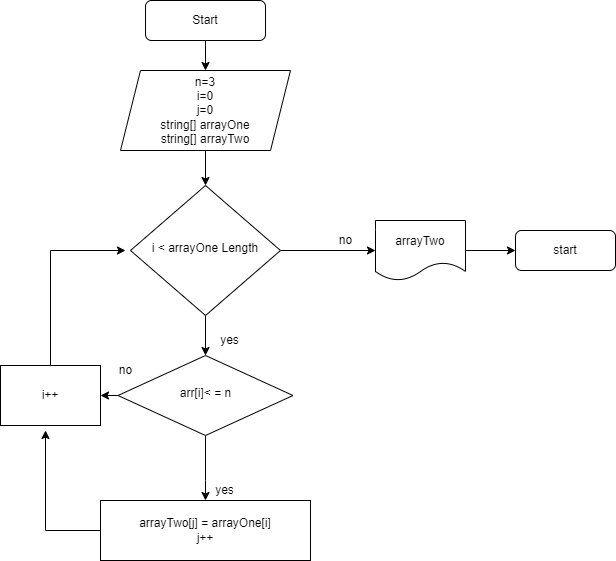

The diagram above was exported from draw.io. Its source (the exported page's mxGraphModel, read from the mxfile embedded in the PNG):
<mxGraphModel dx="596" dy="402" grid="1" gridSize="10" guides="1" tooltips="1" connect="1" arrows="1" fold="1" page="1" pageScale="1" pageWidth="827" pageHeight="1169" math="0" shadow="0">
  <root>
    <mxCell id="WIyWlLk6GJQsqaUBKTNV-0" />
    <mxCell id="WIyWlLk6GJQsqaUBKTNV-1" parent="WIyWlLk6GJQsqaUBKTNV-0" />
    <mxCell id="bBirqlGYiI4gbkbJU2wM-12" style="edgeStyle=orthogonalEdgeStyle;rounded=0;orthogonalLoop=1;jettySize=auto;html=1;exitX=0.5;exitY=1;exitDx=0;exitDy=0;" parent="WIyWlLk6GJQsqaUBKTNV-1" source="WIyWlLk6GJQsqaUBKTNV-3" edge="1">
      <mxGeometry relative="1" as="geometry">
        <mxPoint x="220" y="150" as="targetPoint" />
      </mxGeometry>
    </mxCell>
    <mxCell id="WIyWlLk6GJQsqaUBKTNV-3" value="Start" style="rounded=1;whiteSpace=wrap;html=1;fontSize=12;glass=0;strokeWidth=1;shadow=0;" parent="WIyWlLk6GJQsqaUBKTNV-1" vertex="1">
      <mxGeometry x="160" y="80" width="120" height="40" as="geometry" />
    </mxCell>
    <mxCell id="bBirqlGYiI4gbkbJU2wM-15" style="edgeStyle=orthogonalEdgeStyle;rounded=0;orthogonalLoop=1;jettySize=auto;html=1;exitX=0.5;exitY=1;exitDx=0;exitDy=0;entryX=0.5;entryY=0;entryDx=0;entryDy=0;" parent="WIyWlLk6GJQsqaUBKTNV-1" source="WIyWlLk6GJQsqaUBKTNV-10" target="WIyWlLk6GJQsqaUBKTNV-6" edge="1">
      <mxGeometry relative="1" as="geometry" />
    </mxCell>
    <mxCell id="bBirqlGYiI4gbkbJU2wM-28" style="edgeStyle=orthogonalEdgeStyle;rounded=0;orthogonalLoop=1;jettySize=auto;html=1;exitX=1;exitY=0.5;exitDx=0;exitDy=0;entryX=0;entryY=0.5;entryDx=0;entryDy=0;" parent="WIyWlLk6GJQsqaUBKTNV-1" source="WIyWlLk6GJQsqaUBKTNV-10" edge="1">
      <mxGeometry relative="1" as="geometry">
        <mxPoint x="390" y="330" as="targetPoint" />
      </mxGeometry>
    </mxCell>
    <mxCell id="WIyWlLk6GJQsqaUBKTNV-10" value="i &amp;lt; arrayOne Length" style="rhombus;whiteSpace=wrap;html=1;shadow=0;fontFamily=Helvetica;fontSize=12;align=center;strokeWidth=1;spacing=6;spacingTop=-4;" parent="WIyWlLk6GJQsqaUBKTNV-1" vertex="1">
      <mxGeometry x="145" y="265" width="150" height="130" as="geometry" />
    </mxCell>
    <mxCell id="bBirqlGYiI4gbkbJU2wM-27" style="edgeStyle=orthogonalEdgeStyle;rounded=0;orthogonalLoop=1;jettySize=auto;html=1;exitX=0.5;exitY=1;exitDx=0;exitDy=0;entryX=0.5;entryY=0;entryDx=0;entryDy=0;" parent="WIyWlLk6GJQsqaUBKTNV-1" source="bBirqlGYiI4gbkbJU2wM-5" target="WIyWlLk6GJQsqaUBKTNV-10" edge="1">
      <mxGeometry relative="1" as="geometry" />
    </mxCell>
    <mxCell id="bBirqlGYiI4gbkbJU2wM-5" value="n=3&lt;br&gt;i=0&lt;br&gt;j=0&lt;br&gt;string[] arrayOne&lt;br&gt;string[] arrayTwo" style="shape=parallelogram;perimeter=parallelogramPerimeter;whiteSpace=wrap;html=1;fixedSize=1;" parent="WIyWlLk6GJQsqaUBKTNV-1" vertex="1">
      <mxGeometry x="135" y="150" width="170" height="80" as="geometry" />
    </mxCell>
    <mxCell id="bBirqlGYiI4gbkbJU2wM-19" style="edgeStyle=orthogonalEdgeStyle;rounded=0;orthogonalLoop=1;jettySize=auto;html=1;entryX=0.025;entryY=0.833;entryDx=0;entryDy=0;entryPerimeter=0;" parent="WIyWlLk6GJQsqaUBKTNV-1" source="WIyWlLk6GJQsqaUBKTNV-6" target="bBirqlGYiI4gbkbJU2wM-17" edge="1">
      <mxGeometry relative="1" as="geometry">
        <Array as="points">
          <mxPoint x="220" y="560" />
          <mxPoint x="220" y="560" />
        </Array>
      </mxGeometry>
    </mxCell>
    <mxCell id="fDNoy-x3T2F7DbbGGqzu-13" style="edgeStyle=orthogonalEdgeStyle;rounded=0;orthogonalLoop=1;jettySize=auto;html=1;exitX=0;exitY=0.5;exitDx=0;exitDy=0;entryX=1;entryY=0.5;entryDx=0;entryDy=0;" edge="1" parent="WIyWlLk6GJQsqaUBKTNV-1" source="WIyWlLk6GJQsqaUBKTNV-6" target="bBirqlGYiI4gbkbJU2wM-26">
      <mxGeometry relative="1" as="geometry" />
    </mxCell>
    <mxCell id="WIyWlLk6GJQsqaUBKTNV-6" value="arr[i]&amp;lt; = n" style="rhombus;whiteSpace=wrap;html=1;shadow=0;fontFamily=Helvetica;fontSize=12;align=center;strokeWidth=1;spacing=6;spacingTop=-4;" parent="WIyWlLk6GJQsqaUBKTNV-1" vertex="1">
      <mxGeometry x="132.5" y="435" width="175" height="80" as="geometry" />
    </mxCell>
    <mxCell id="bBirqlGYiI4gbkbJU2wM-16" value="yes" style="text;html=1;align=center;verticalAlign=middle;resizable=0;points=[];autosize=1;strokeColor=none;fillColor=none;" parent="WIyWlLk6GJQsqaUBKTNV-1" vertex="1">
      <mxGeometry x="224" y="405" width="40" height="30" as="geometry" />
    </mxCell>
    <mxCell id="bBirqlGYiI4gbkbJU2wM-17" value="yes" style="text;html=1;align=center;verticalAlign=middle;resizable=0;points=[];autosize=1;strokeColor=none;fillColor=none;" parent="WIyWlLk6GJQsqaUBKTNV-1" vertex="1">
      <mxGeometry x="219" y="555" width="40" height="30" as="geometry" />
    </mxCell>
    <mxCell id="fDNoy-x3T2F7DbbGGqzu-9" style="edgeStyle=orthogonalEdgeStyle;rounded=0;orthogonalLoop=1;jettySize=auto;html=1;exitX=0;exitY=0.5;exitDx=0;exitDy=0;" edge="1" parent="WIyWlLk6GJQsqaUBKTNV-1" source="bBirqlGYiI4gbkbJU2wM-18">
      <mxGeometry relative="1" as="geometry">
        <mxPoint x="60" y="510" as="targetPoint" />
        <Array as="points">
          <mxPoint x="60" y="610" />
          <mxPoint x="60" y="510" />
        </Array>
      </mxGeometry>
    </mxCell>
    <mxCell id="bBirqlGYiI4gbkbJU2wM-18" value="arrayTwo[j] = arrayOne[i]&lt;br&gt;j++" style="rounded=0;whiteSpace=wrap;html=1;" parent="WIyWlLk6GJQsqaUBKTNV-1" vertex="1">
      <mxGeometry x="115" y="580" width="210" height="60" as="geometry" />
    </mxCell>
    <mxCell id="fDNoy-x3T2F7DbbGGqzu-10" style="edgeStyle=orthogonalEdgeStyle;rounded=0;orthogonalLoop=1;jettySize=auto;html=1;exitX=0.5;exitY=0;exitDx=0;exitDy=0;" edge="1" parent="WIyWlLk6GJQsqaUBKTNV-1" source="bBirqlGYiI4gbkbJU2wM-26">
      <mxGeometry relative="1" as="geometry">
        <mxPoint x="140" y="330" as="targetPoint" />
        <Array as="points">
          <mxPoint x="65" y="330" />
        </Array>
      </mxGeometry>
    </mxCell>
    <mxCell id="bBirqlGYiI4gbkbJU2wM-26" value="i++" style="rounded=0;whiteSpace=wrap;html=1;" parent="WIyWlLk6GJQsqaUBKTNV-1" vertex="1">
      <mxGeometry x="15" y="445" width="100" height="60" as="geometry" />
    </mxCell>
    <mxCell id="bBirqlGYiI4gbkbJU2wM-29" value="no" style="text;html=1;align=center;verticalAlign=middle;resizable=0;points=[];autosize=1;strokeColor=none;fillColor=none;" parent="WIyWlLk6GJQsqaUBKTNV-1" vertex="1">
      <mxGeometry x="340" y="305" width="40" height="30" as="geometry" />
    </mxCell>
    <mxCell id="fDNoy-x3T2F7DbbGGqzu-12" style="edgeStyle=orthogonalEdgeStyle;rounded=0;orthogonalLoop=1;jettySize=auto;html=1;exitX=1;exitY=0.5;exitDx=0;exitDy=0;entryX=0;entryY=0.5;entryDx=0;entryDy=0;" edge="1" parent="WIyWlLk6GJQsqaUBKTNV-1" source="fDNoy-x3T2F7DbbGGqzu-2" target="fDNoy-x3T2F7DbbGGqzu-4">
      <mxGeometry relative="1" as="geometry">
        <mxPoint x="510" y="330" as="targetPoint" />
        <Array as="points" />
      </mxGeometry>
    </mxCell>
    <mxCell id="fDNoy-x3T2F7DbbGGqzu-2" value="arrayTwo" style="shape=document;whiteSpace=wrap;html=1;boundedLbl=1;" vertex="1" parent="WIyWlLk6GJQsqaUBKTNV-1">
      <mxGeometry x="390" y="300" width="90" height="60" as="geometry" />
    </mxCell>
    <mxCell id="fDNoy-x3T2F7DbbGGqzu-4" value="start" style="rounded=1;whiteSpace=wrap;html=1;" vertex="1" parent="WIyWlLk6GJQsqaUBKTNV-1">
      <mxGeometry x="530" y="310" width="100" height="40" as="geometry" />
    </mxCell>
    <mxCell id="fDNoy-x3T2F7DbbGGqzu-15" value="no" style="text;html=1;align=center;verticalAlign=middle;resizable=0;points=[];autosize=1;strokeColor=none;fillColor=none;" vertex="1" parent="WIyWlLk6GJQsqaUBKTNV-1">
      <mxGeometry x="120" y="435" width="40" height="30" as="geometry" />
    </mxCell>
  </root>
</mxGraphModel>